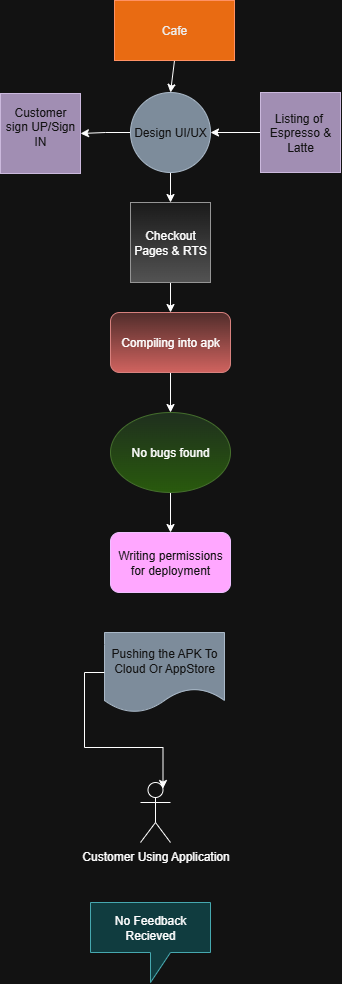

The diagram above was exported from draw.io. Its source (the exported page's mxGraphModel, read from the mxfile embedded in the PNG):
<mxGraphModel dx="4510" dy="2475" grid="1" gridSize="10" guides="1" tooltips="1" connect="1" arrows="1" fold="1" page="1" pageScale="1" pageWidth="850" pageHeight="1100" math="0" shadow="0">
  <root>
    <mxCell id="0" />
    <mxCell id="1" parent="0" />
    <mxCell id="KkW3RiKnYnlmpr05k2rU-45" style="edgeStyle=orthogonalEdgeStyle;rounded=0;orthogonalLoop=1;jettySize=auto;html=1;exitX=0.5;exitY=1;exitDx=0;exitDy=0;entryX=0.5;entryY=0;entryDx=0;entryDy=0;" edge="1" parent="1" source="KkW3RiKnYnlmpr05k2rU-34" target="KkW3RiKnYnlmpr05k2rU-35">
      <mxGeometry relative="1" as="geometry" />
    </mxCell>
    <mxCell id="KkW3RiKnYnlmpr05k2rU-34" value="Cafe" style="rounded=0;whiteSpace=wrap;html=1;fillColor=#fa6800;fontColor=#000000;strokeColor=#C73500;" vertex="1" parent="1">
      <mxGeometry x="344" y="58" width="120" height="60" as="geometry" />
    </mxCell>
    <mxCell id="KkW3RiKnYnlmpr05k2rU-46" style="edgeStyle=orthogonalEdgeStyle;rounded=0;orthogonalLoop=1;jettySize=auto;html=1;exitX=0.5;exitY=1;exitDx=0;exitDy=0;entryX=0.5;entryY=0;entryDx=0;entryDy=0;" edge="1" parent="1" source="KkW3RiKnYnlmpr05k2rU-35" target="KkW3RiKnYnlmpr05k2rU-38">
      <mxGeometry relative="1" as="geometry" />
    </mxCell>
    <mxCell id="KkW3RiKnYnlmpr05k2rU-60" style="edgeStyle=orthogonalEdgeStyle;rounded=0;orthogonalLoop=1;jettySize=auto;html=1;exitX=0;exitY=0.5;exitDx=0;exitDy=0;entryX=1;entryY=0.5;entryDx=0;entryDy=0;" edge="1" parent="1" source="KkW3RiKnYnlmpr05k2rU-35" target="KkW3RiKnYnlmpr05k2rU-36">
      <mxGeometry relative="1" as="geometry" />
    </mxCell>
    <mxCell id="KkW3RiKnYnlmpr05k2rU-35" value="Design UI/UX" style="ellipse;whiteSpace=wrap;html=1;aspect=fixed;fillColor=#647687;fontColor=#ffffff;strokeColor=#314354;" vertex="1" parent="1">
      <mxGeometry x="360" y="150" width="80" height="80" as="geometry" />
    </mxCell>
    <mxCell id="KkW3RiKnYnlmpr05k2rU-36" value="Customer&lt;div&gt;sign UP/Sign&lt;/div&gt;&lt;div&gt;IN&lt;br&gt;&lt;div&gt;&lt;br&gt;&lt;/div&gt;&lt;/div&gt;" style="whiteSpace=wrap;html=1;aspect=fixed;fillColor=#76608a;fontColor=#ffffff;strokeColor=#432D57;" vertex="1" parent="1">
      <mxGeometry x="230" y="151" width="80" height="80" as="geometry" />
    </mxCell>
    <mxCell id="KkW3RiKnYnlmpr05k2rU-59" style="edgeStyle=orthogonalEdgeStyle;rounded=0;orthogonalLoop=1;jettySize=auto;html=1;exitX=0;exitY=0.5;exitDx=0;exitDy=0;entryX=1;entryY=0.5;entryDx=0;entryDy=0;" edge="1" parent="1" source="KkW3RiKnYnlmpr05k2rU-37" target="KkW3RiKnYnlmpr05k2rU-35">
      <mxGeometry relative="1" as="geometry" />
    </mxCell>
    <mxCell id="KkW3RiKnYnlmpr05k2rU-37" value="Listing of&amp;nbsp;&lt;div&gt;Espresso &amp;amp;&lt;/div&gt;&lt;div&gt;Latte&lt;/div&gt;" style="whiteSpace=wrap;html=1;aspect=fixed;fillColor=#76608a;fontColor=#ffffff;strokeColor=#432D57;" vertex="1" parent="1">
      <mxGeometry x="490" y="150" width="80" height="80" as="geometry" />
    </mxCell>
    <mxCell id="KkW3RiKnYnlmpr05k2rU-47" style="edgeStyle=orthogonalEdgeStyle;rounded=0;orthogonalLoop=1;jettySize=auto;html=1;exitX=0.5;exitY=1;exitDx=0;exitDy=0;entryX=0.5;entryY=0;entryDx=0;entryDy=0;" edge="1" parent="1" source="KkW3RiKnYnlmpr05k2rU-38" target="KkW3RiKnYnlmpr05k2rU-39">
      <mxGeometry relative="1" as="geometry" />
    </mxCell>
    <mxCell id="KkW3RiKnYnlmpr05k2rU-38" value="Checkout&lt;div&gt;Pages &amp;amp; RTS&lt;/div&gt;" style="whiteSpace=wrap;html=1;aspect=fixed;fillColor=#f5f5f5;gradientColor=#b3b3b3;strokeColor=#666666;" vertex="1" parent="1">
      <mxGeometry x="360" y="260" width="80" height="80" as="geometry" />
    </mxCell>
    <mxCell id="KkW3RiKnYnlmpr05k2rU-48" style="edgeStyle=orthogonalEdgeStyle;rounded=0;orthogonalLoop=1;jettySize=auto;html=1;exitX=0.5;exitY=1;exitDx=0;exitDy=0;" edge="1" parent="1" source="KkW3RiKnYnlmpr05k2rU-39" target="KkW3RiKnYnlmpr05k2rU-40">
      <mxGeometry relative="1" as="geometry" />
    </mxCell>
    <mxCell id="KkW3RiKnYnlmpr05k2rU-39" value="Compiling into apk" style="rounded=1;whiteSpace=wrap;html=1;fillColor=#f8cecc;gradientColor=#ea6b66;strokeColor=#b85450;" vertex="1" parent="1">
      <mxGeometry x="340" y="370" width="120" height="60" as="geometry" />
    </mxCell>
    <mxCell id="KkW3RiKnYnlmpr05k2rU-49" style="edgeStyle=orthogonalEdgeStyle;rounded=0;orthogonalLoop=1;jettySize=auto;html=1;exitX=0.5;exitY=1;exitDx=0;exitDy=0;entryX=0.5;entryY=0;entryDx=0;entryDy=0;" edge="1" parent="1" source="KkW3RiKnYnlmpr05k2rU-40" target="KkW3RiKnYnlmpr05k2rU-41">
      <mxGeometry relative="1" as="geometry" />
    </mxCell>
    <mxCell id="KkW3RiKnYnlmpr05k2rU-40" value="No bugs found" style="ellipse;whiteSpace=wrap;html=1;fillColor=#d5e8d4;gradientColor=#97d077;strokeColor=#82b366;" vertex="1" parent="1">
      <mxGeometry x="340" y="470" width="120" height="80" as="geometry" />
    </mxCell>
    <mxCell id="KkW3RiKnYnlmpr05k2rU-41" value="Writing permissions for deployment" style="rounded=1;whiteSpace=wrap;html=1;fillColor=#6a00ff;strokeColor=#3700CC;fontColor=#ffffff;" vertex="1" parent="1">
      <mxGeometry x="340" y="590" width="120" height="60" as="geometry" />
    </mxCell>
    <mxCell id="KkW3RiKnYnlmpr05k2rU-42" value="Pushing the APK To Cloud Or AppStore" style="shape=document;whiteSpace=wrap;html=1;boundedLbl=1;fillColor=#647687;fontColor=#ffffff;strokeColor=#314354;" vertex="1" parent="1">
      <mxGeometry x="334" y="690" width="120" height="80" as="geometry" />
    </mxCell>
    <mxCell id="KkW3RiKnYnlmpr05k2rU-43" value="Customer Using Application" style="shape=umlActor;verticalLabelPosition=bottom;verticalAlign=top;html=1;outlineConnect=0;" vertex="1" parent="1">
      <mxGeometry x="370" y="840" width="30" height="60" as="geometry" />
    </mxCell>
    <mxCell id="KkW3RiKnYnlmpr05k2rU-56" style="edgeStyle=orthogonalEdgeStyle;rounded=0;orthogonalLoop=1;jettySize=auto;html=1;exitX=0;exitY=0.5;exitDx=0;exitDy=0;entryX=0.75;entryY=0.1;entryDx=0;entryDy=0;entryPerimeter=0;" edge="1" parent="1" source="KkW3RiKnYnlmpr05k2rU-42" target="KkW3RiKnYnlmpr05k2rU-43">
      <mxGeometry relative="1" as="geometry" />
    </mxCell>
    <mxCell id="KkW3RiKnYnlmpr05k2rU-58" value="No Feedback Recieved" style="shape=callout;whiteSpace=wrap;html=1;perimeter=calloutPerimeter;fillColor=#b0e3e6;strokeColor=#0e8088;" vertex="1" parent="1">
      <mxGeometry x="320" y="960" width="120" height="80" as="geometry" />
    </mxCell>
  </root>
</mxGraphModel>